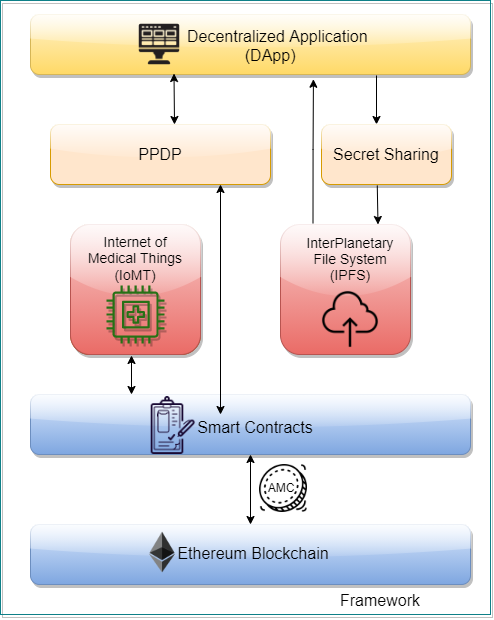

The diagram above was exported from draw.io. Its source (the exported page's mxGraphModel, read from the mxfile embedded in the PNG):
<mxGraphModel dx="1483" dy="1847" grid="1" gridSize="10" guides="1" tooltips="1" connect="1" arrows="1" fold="1" page="1" pageScale="1" pageWidth="850" pageHeight="1100" math="0" shadow="0">
  <root>
    <mxCell id="0" />
    <mxCell id="1" parent="0" />
    <mxCell id="fSKEn0GUVKJGFTcnk1RR-1" value="" style="rounded=1;whiteSpace=wrap;html=1;fillColor=#dae8fc;strokeColor=#6c8ebf;gradientColor=#7ea6e0;shadow=1;glass=1;" parent="1" vertex="1">
      <mxGeometry x="200" y="380" width="440" height="60" as="geometry" />
    </mxCell>
    <mxCell id="fSKEn0GUVKJGFTcnk1RR-5" value="Smart contract" style="text;html=1;strokeColor=none;fillColor=none;align=center;verticalAlign=middle;whiteSpace=wrap;rounded=0;" parent="1" vertex="1">
      <mxGeometry x="300" y="272" width="140" height="20" as="geometry" />
    </mxCell>
    <mxCell id="fSKEn0GUVKJGFTcnk1RR-6" value="DApp" style="text;html=1;strokeColor=none;fillColor=none;align=center;verticalAlign=middle;whiteSpace=wrap;rounded=0;" parent="1" vertex="1">
      <mxGeometry x="360" y="-110" width="40" height="20" as="geometry" />
    </mxCell>
    <mxCell id="fSKEn0GUVKJGFTcnk1RR-8" value="" style="whiteSpace=wrap;html=1;aspect=fixed;fillColor=#fad7ac;rounded=1;strokeColor=#b46504;" parent="1" vertex="1">
      <mxGeometry x="240" y="80" width="130" height="130" as="geometry" />
    </mxCell>
    <mxCell id="_tDTkU2UTYRehLpCcSK--9" style="edgeStyle=orthogonalEdgeStyle;rounded=0;orthogonalLoop=1;jettySize=auto;html=1;exitX=0.25;exitY=0;exitDx=0;exitDy=0;entryX=0.643;entryY=1.079;entryDx=0;entryDy=0;entryPerimeter=0;fontSize=16;" parent="1" source="fSKEn0GUVKJGFTcnk1RR-9" target="fSKEn0GUVKJGFTcnk1RR-19" edge="1">
      <mxGeometry relative="1" as="geometry" />
    </mxCell>
    <mxCell id="fSKEn0GUVKJGFTcnk1RR-9" value="" style="whiteSpace=wrap;html=1;aspect=fixed;rounded=1;fillColor=#f8cecc;strokeColor=#b85450;gradientColor=#ea6b66;shadow=1;glass=1;" parent="1" vertex="1">
      <mxGeometry x="450" y="80" width="130" height="130" as="geometry" />
    </mxCell>
    <mxCell id="fSKEn0GUVKJGFTcnk1RR-10" value="IoT network" style="text;html=1;strokeColor=none;fillColor=none;align=center;verticalAlign=middle;whiteSpace=wrap;rounded=0;" parent="1" vertex="1">
      <mxGeometry x="280" y="135" width="40" height="20" as="geometry" />
    </mxCell>
    <mxCell id="fSKEn0GUVKJGFTcnk1RR-11" value="InterPlanetary File System (IPFS)" style="text;html=1;strokeColor=none;fillColor=none;align=center;verticalAlign=middle;whiteSpace=wrap;rounded=0;fontSize=14;" parent="1" vertex="1">
      <mxGeometry x="470" y="104" width="100" height="20" as="geometry" />
    </mxCell>
    <mxCell id="fSKEn0GUVKJGFTcnk1RR-16" value="(IoMT)" style="text;html=1;strokeColor=none;fillColor=none;align=center;verticalAlign=middle;whiteSpace=wrap;rounded=0;" parent="1" vertex="1">
      <mxGeometry x="280" y="160" width="40" height="20" as="geometry" />
    </mxCell>
    <mxCell id="fSKEn0GUVKJGFTcnk1RR-18" value="" style="rounded=1;whiteSpace=wrap;html=1;fillColor=#dae8fc;strokeColor=#6c8ebf;gradientColor=#7ea6e0;shadow=1;glass=1;" parent="1" vertex="1">
      <mxGeometry x="200" y="250" width="440" height="60" as="geometry" />
    </mxCell>
    <mxCell id="fSKEn0GUVKJGFTcnk1RR-19" value="" style="rounded=1;whiteSpace=wrap;html=1;fillColor=#fff2cc;strokeColor=#d6b656;gradientColor=#ffd966;shadow=1;glass=1;fontSize=13;" parent="1" vertex="1">
      <mxGeometry x="200" y="-130" width="440" height="60" as="geometry" />
    </mxCell>
    <mxCell id="fSKEn0GUVKJGFTcnk1RR-20" value="Ethereum Blockchain" style="text;html=1;strokeColor=none;fillColor=none;align=center;verticalAlign=middle;whiteSpace=wrap;rounded=0;fontSize=16;" parent="1" vertex="1">
      <mxGeometry x="333" y="399" width="180" height="20" as="geometry" />
    </mxCell>
    <mxCell id="fSKEn0GUVKJGFTcnk1RR-21" value="Smart Contracts" style="text;html=1;strokeColor=none;fillColor=none;align=center;verticalAlign=middle;whiteSpace=wrap;rounded=0;fontSize=16;" parent="1" vertex="1">
      <mxGeometry x="355" y="273" width="140" height="20" as="geometry" />
    </mxCell>
    <mxCell id="fSKEn0GUVKJGFTcnk1RR-22" value="&lt;div style=&quot;text-align: left ; font-size: 16px&quot;&gt;&lt;span style=&quot;font-size: 16px&quot;&gt;Decentralized Application&amp;nbsp; &amp;nbsp; &amp;nbsp; &amp;nbsp; &amp;nbsp; &amp;nbsp; &amp;nbsp;&amp;nbsp;&lt;/span&gt;&lt;span style=&quot;font-size: 16px&quot;&gt;&amp;nbsp;(DApp)&lt;/span&gt;&lt;/div&gt;" style="text;html=1;strokeColor=none;fillColor=none;align=center;verticalAlign=middle;whiteSpace=wrap;rounded=0;fontSize=16;" parent="1" vertex="1">
      <mxGeometry x="356" y="-109" width="194" height="20" as="geometry" />
    </mxCell>
    <mxCell id="fSKEn0GUVKJGFTcnk1RR-24" value="" style="whiteSpace=wrap;html=1;aspect=fixed;fillColor=#f8cecc;rounded=1;strokeColor=#b85450;gradientColor=#ea6b66;shadow=1;glass=1;" parent="1" vertex="1">
      <mxGeometry x="240" y="80" width="130" height="130" as="geometry" />
    </mxCell>
    <mxCell id="fSKEn0GUVKJGFTcnk1RR-26" value="Internet of Medical Things" style="text;html=1;strokeColor=none;fillColor=none;align=center;verticalAlign=middle;whiteSpace=wrap;rounded=0;fontSize=14;" parent="1" vertex="1">
      <mxGeometry x="250" y="95" width="110" height="20" as="geometry" />
    </mxCell>
    <mxCell id="fSKEn0GUVKJGFTcnk1RR-32" value="(IoMT)" style="text;html=1;strokeColor=none;fillColor=none;align=center;verticalAlign=middle;whiteSpace=wrap;rounded=0;fontSize=14;" parent="1" vertex="1">
      <mxGeometry x="285" y="120" width="40" height="20" as="geometry" />
    </mxCell>
    <mxCell id="3e2A_z-oOJSlexuZ7rtV-7" value="" style="whiteSpace=wrap;html=1;strokeColor=#0e8088;fillColor=none;shadow=1;glass=1;" parent="1" vertex="1">
      <mxGeometry x="170" y="-144" width="490" height="614" as="geometry" />
    </mxCell>
    <mxCell id="CwC1d1QhR8ELN1Q4Nz5I-4" value="" style="shape=image;html=1;verticalAlign=top;verticalLabelPosition=bottom;labelBackgroundColor=#ffffff;imageAspect=0;aspect=fixed;image=https://cdn2.iconfinder.com/data/icons/mobile-smart-phone/64/mobile_bill_contract_receipt_cost_service_document-128.png;shadow=1;glass=1;" parent="1" vertex="1">
      <mxGeometry x="308" y="252" width="58" height="58" as="geometry" />
    </mxCell>
    <mxCell id="CwC1d1QhR8ELN1Q4Nz5I-6" value="" style="shape=image;html=1;verticalAlign=top;verticalLabelPosition=bottom;labelBackgroundColor=#ffffff;imageAspect=0;aspect=fixed;image=https://cdn4.iconfinder.com/data/icons/technology-83/1000/app_frontend_end_front_front-end_front_end_development-128.png;shadow=1;glass=1;" parent="1" vertex="1">
      <mxGeometry x="300" y="-129" width="58" height="58" as="geometry" />
    </mxCell>
    <mxCell id="CwC1d1QhR8ELN1Q4Nz5I-7" value="" style="outlineConnect=0;fontColor=#232F3E;gradientColor=none;fillColor=#277116;strokeColor=none;dashed=0;verticalLabelPosition=bottom;verticalAlign=top;align=center;html=1;fontSize=12;fontStyle=0;aspect=fixed;pointerEvents=1;shape=mxgraph.aws4.medical_emergency;shadow=1;glass=1;" parent="1" vertex="1">
      <mxGeometry x="276" y="141" width="58" height="58" as="geometry" />
    </mxCell>
    <mxCell id="CwC1d1QhR8ELN1Q4Nz5I-10" value="" style="shape=image;html=1;verticalAlign=top;verticalLabelPosition=bottom;labelBackgroundColor=#ffffff;imageAspect=0;aspect=fixed;image=https://cdn2.iconfinder.com/data/icons/essential-web-4/50/cloud-data-upload-storage-backup-128.png;shadow=1;glass=1;" parent="1" vertex="1">
      <mxGeometry x="491" y="146" width="58" height="58" as="geometry" />
    </mxCell>
    <mxCell id="CwC1d1QhR8ELN1Q4Nz5I-14" value="Framework" style="text;html=1;strokeColor=none;fillColor=none;align=center;verticalAlign=middle;whiteSpace=wrap;rounded=0;shadow=1;glass=1;fontSize=16;" parent="1" vertex="1">
      <mxGeometry x="530" y="446" width="40" height="20" as="geometry" />
    </mxCell>
    <mxCell id="c3AUMLkLA-xtlhbF_fmx-5" value="" style="endArrow=classic;startArrow=classic;html=1;" parent="1" edge="1">
      <mxGeometry width="50" height="50" relative="1" as="geometry">
        <mxPoint x="390" y="270" as="sourcePoint" />
        <mxPoint x="390" y="40" as="targetPoint" />
      </mxGeometry>
    </mxCell>
    <mxCell id="c3AUMLkLA-xtlhbF_fmx-6" value="" style="endArrow=classic;startArrow=classic;html=1;entryX=0.5;entryY=1;entryDx=0;entryDy=0;" parent="1" target="fSKEn0GUVKJGFTcnk1RR-18" edge="1">
      <mxGeometry width="50" height="50" relative="1" as="geometry">
        <mxPoint x="420" y="380" as="sourcePoint" />
        <mxPoint x="390" y="332" as="targetPoint" />
      </mxGeometry>
    </mxCell>
    <mxCell id="c3AUMLkLA-xtlhbF_fmx-8" value="PPDP" style="rounded=1;whiteSpace=wrap;html=1;fillColor=#ffe6cc;strokeColor=#d79b00;shadow=1;glass=1;fontSize=16;" parent="1" vertex="1">
      <mxGeometry x="220" y="-20" width="220" height="60" as="geometry" />
    </mxCell>
    <mxCell id="c3AUMLkLA-xtlhbF_fmx-13" value="" style="endArrow=classic;startArrow=classic;html=1;entryX=0.75;entryY=1;entryDx=0;entryDy=0;" parent="1" target="CwC1d1QhR8ELN1Q4Nz5I-6" edge="1">
      <mxGeometry width="50" height="50" relative="1" as="geometry">
        <mxPoint x="344" y="-20" as="sourcePoint" />
        <mxPoint x="320" y="-70" as="targetPoint" />
      </mxGeometry>
    </mxCell>
    <mxCell id="c3AUMLkLA-xtlhbF_fmx-14" value="" style="shape=image;html=1;verticalAlign=top;verticalLabelPosition=bottom;labelBackgroundColor=#ffffff;imageAspect=0;aspect=fixed;image=https://cdn0.iconfinder.com/data/icons/business-collection-2027/59/coin-1-128.png" parent="1" vertex="1">
      <mxGeometry x="429" y="320" width="48" height="48" as="geometry" />
    </mxCell>
    <mxCell id="E__Vdf865slGMV98stnv-1" value="&lt;font style=&quot;font-size: 12px;&quot;&gt;AMC&lt;/font&gt;" style="text;html=1;strokeColor=none;fillColor=none;align=center;verticalAlign=middle;whiteSpace=wrap;rounded=0;fontSize=12;" parent="1" vertex="1">
      <mxGeometry x="431" y="333" width="40" height="20" as="geometry" />
    </mxCell>
    <mxCell id="E__Vdf865slGMV98stnv-3" value="" style="endArrow=classic;startArrow=classic;html=1;entryX=0.5;entryY=1;entryDx=0;entryDy=0;" parent="1" edge="1">
      <mxGeometry width="50" height="50" relative="1" as="geometry">
        <mxPoint x="301" y="250" as="sourcePoint" />
        <mxPoint x="301" y="211" as="targetPoint" />
      </mxGeometry>
    </mxCell>
    <mxCell id="E__Vdf865slGMV98stnv-7" value="" style="endArrow=classic;html=1;fontSize=15;" parent="1" edge="1">
      <mxGeometry width="50" height="50" relative="1" as="geometry">
        <mxPoint x="546" y="-69" as="sourcePoint" />
        <mxPoint x="546" y="-20" as="targetPoint" />
      </mxGeometry>
    </mxCell>
    <mxCell id="E__Vdf865slGMV98stnv-8" value="" style="shape=image;html=1;verticalAlign=top;verticalLabelPosition=bottom;labelBackgroundColor=#ffffff;imageAspect=0;aspect=fixed;image=https://cdn4.iconfinder.com/data/icons/logos-and-brands/512/116_Ethereum_logo_logos-128.png;shadow=1;glass=1;fontSize=15;" parent="1" vertex="1">
      <mxGeometry x="308" y="384" width="48" height="48" as="geometry" />
    </mxCell>
    <mxCell id="_tDTkU2UTYRehLpCcSK--8" value="" style="endArrow=classic;html=1;fontSize=16;exitX=0.43;exitY=1.017;exitDx=0;exitDy=0;entryX=0.75;entryY=0;entryDx=0;entryDy=0;exitPerimeter=0;" parent="1" target="fSKEn0GUVKJGFTcnk1RR-9" edge="1">
      <mxGeometry width="50" height="50" relative="1" as="geometry">
        <mxPoint x="546.7550000000001" y="41.01999999999998" as="sourcePoint" />
        <mxPoint x="450" y="200" as="targetPoint" />
      </mxGeometry>
    </mxCell>
    <mxCell id="_tDTkU2UTYRehLpCcSK--10" value="Secret Sharing" style="rounded=1;whiteSpace=wrap;html=1;fillColor=#ffe6cc;strokeColor=#d79b00;shadow=1;glass=1;fontSize=16;" parent="1" vertex="1">
      <mxGeometry x="491" y="-20" width="130" height="60" as="geometry" />
    </mxCell>
  </root>
</mxGraphModel>